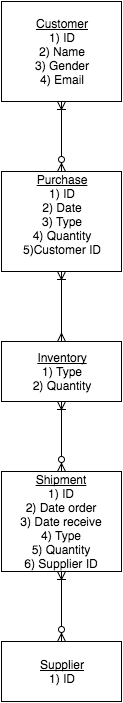

The diagram above was exported from draw.io. Its source (the exported page's mxGraphModel, read from the mxfile embedded in the PNG):
<mxGraphModel dx="790" dy="548" grid="1" gridSize="10" guides="1" tooltips="1" connect="1" arrows="1" fold="1" page="1" pageScale="1" pageWidth="826" pageHeight="1169" background="#ffffff" math="0" shadow="0">
  <root>
    <mxCell id="0" />
    <mxCell id="1" parent="0" />
    <mxCell id="7ada5a6f4fc9c06d-1" value="&lt;u&gt;Inventory&lt;/u&gt;&lt;div&gt;1) Type&lt;/div&gt;&lt;div&gt;2) Quantity&lt;/div&gt;" style="whiteSpace=wrap;html=1;" vertex="1" parent="1">
      <mxGeometry x="450" y="350" width="120" height="60" as="geometry" />
    </mxCell>
    <mxCell id="7ada5a6f4fc9c06d-2" value="&lt;u&gt;Purchase&lt;/u&gt;&lt;div&gt;1) ID&lt;/div&gt;&lt;div&gt;2) Date&lt;/div&gt;&lt;div&gt;3) Type&lt;/div&gt;&lt;div&gt;4) Quantity&lt;/div&gt;&lt;div&gt;5)Customer ID&lt;/div&gt;&lt;div&gt;&lt;br&gt;&lt;/div&gt;" style="whiteSpace=wrap;html=1;" vertex="1" parent="1">
      <mxGeometry x="450" y="180" width="120" height="100" as="geometry" />
    </mxCell>
    <mxCell id="3a637f2cdf006a92-4" value="&lt;u&gt;Customer&lt;/u&gt;&lt;div&gt;1) ID&lt;/div&gt;&lt;div&gt;2) Name&lt;/div&gt;&lt;div&gt;3) Gender&lt;/div&gt;&lt;div&gt;4) Email&lt;/div&gt;" style="whiteSpace=wrap;html=1;" vertex="1" parent="1">
      <mxGeometry x="450" y="10" width="120" height="100" as="geometry" />
    </mxCell>
    <mxCell id="3a637f2cdf006a92-7" value="" style="endArrow=ERzeroToMany;html=1;startArrow=ERoneToMany;startFill=0;endFill=1;" edge="1" parent="1">
      <mxGeometry width="50" height="50" relative="1" as="geometry">
        <mxPoint x="510" y="110" as="sourcePoint" />
        <mxPoint x="510" y="180" as="targetPoint" />
      </mxGeometry>
    </mxCell>
    <mxCell id="3a637f2cdf006a92-8" value="" style="endArrow=ERmany;html=1;startArrow=ERoneToMany;startFill=0;endFill=0;" edge="1" parent="1">
      <mxGeometry x="510" y="280" width="50" height="50" as="geometry">
        <mxPoint x="510" y="280" as="sourcePoint" />
        <mxPoint x="510" y="350" as="targetPoint" />
      </mxGeometry>
    </mxCell>
    <mxCell id="3a637f2cdf006a92-9" value="" style="endArrow=ERzeroToMany;html=1;startArrow=ERoneToMany;startFill=0;endFill=1;" edge="1" parent="1">
      <mxGeometry x="510" y="410" width="50" height="50" as="geometry">
        <mxPoint x="510" y="410" as="sourcePoint" />
        <mxPoint x="510" y="480" as="targetPoint" />
      </mxGeometry>
    </mxCell>
    <mxCell id="3a637f2cdf006a92-10" value="&lt;u&gt;Shipment&lt;/u&gt;&lt;div&gt;1) ID&lt;/div&gt;&lt;div&gt;2) Date order&lt;/div&gt;&lt;div&gt;3) Date receive&lt;/div&gt;&lt;div&gt;4) Type&lt;/div&gt;&lt;div&gt;5) Quantity&lt;/div&gt;&lt;div&gt;6) Supplier ID&lt;/div&gt;" style="whiteSpace=wrap;html=1;" vertex="1" parent="1">
      <mxGeometry x="450" y="480" width="120" height="100" as="geometry" />
    </mxCell>
    <mxCell id="3a637f2cdf006a92-11" value="" style="endArrow=ERzeroToMany;html=1;startArrow=ERoneToMany;startFill=0;endFill=1;" edge="1" parent="1">
      <mxGeometry x="510" y="580" width="50" height="50" as="geometry">
        <mxPoint x="510" y="580" as="sourcePoint" />
        <mxPoint x="510" y="650" as="targetPoint" />
      </mxGeometry>
    </mxCell>
    <mxCell id="3a637f2cdf006a92-12" value="&lt;u&gt;Supplier&lt;/u&gt;&lt;div&gt;1) ID&lt;/div&gt;" style="whiteSpace=wrap;html=1;" vertex="1" parent="1">
      <mxGeometry x="450" y="650" width="120" height="60" as="geometry" />
    </mxCell>
  </root>
</mxGraphModel>